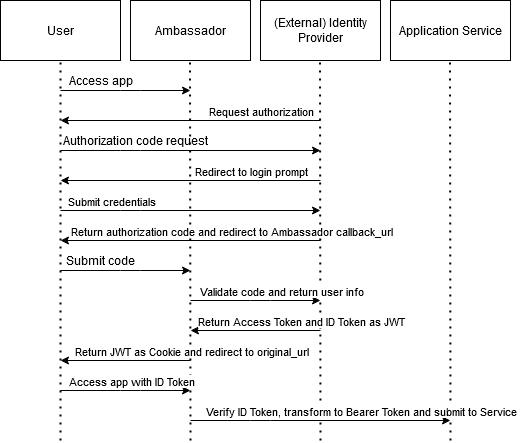

The diagram above was exported from draw.io. Its source (the exported page's mxGraphModel, read from the mxfile embedded in the PNG):
<mxGraphModel dx="1038" dy="547" grid="1" gridSize="10" guides="1" tooltips="1" connect="1" arrows="1" fold="1" page="1" pageScale="1" pageWidth="850" pageHeight="1100" math="0" shadow="0">
  <root>
    <mxCell id="0" />
    <mxCell id="1" parent="0" />
    <mxCell id="Zf4rKn4PU2hY6tK6CrB7-1" value="User" style="rounded=0;whiteSpace=wrap;html=1;" vertex="1" parent="1">
      <mxGeometry width="120" height="60" as="geometry" />
    </mxCell>
    <mxCell id="Zf4rKn4PU2hY6tK6CrB7-2" value="Ambassador" style="rounded=0;whiteSpace=wrap;html=1;" vertex="1" parent="1">
      <mxGeometry x="130" width="120" height="60" as="geometry" />
    </mxCell>
    <mxCell id="Zf4rKn4PU2hY6tK6CrB7-3" value="(External) Identity Provider" style="rounded=0;whiteSpace=wrap;html=1;" vertex="1" parent="1">
      <mxGeometry x="260" width="120" height="60" as="geometry" />
    </mxCell>
    <mxCell id="Zf4rKn4PU2hY6tK6CrB7-4" value="Application Service" style="rounded=0;whiteSpace=wrap;html=1;" vertex="1" parent="1">
      <mxGeometry x="390" width="120" height="60" as="geometry" />
    </mxCell>
    <mxCell id="Zf4rKn4PU2hY6tK6CrB7-5" value="" style="endArrow=none;dashed=1;html=1;dashPattern=1 3;strokeWidth=2;entryX=0.5;entryY=1;entryDx=0;entryDy=0;" edge="1" parent="1" target="Zf4rKn4PU2hY6tK6CrB7-1">
      <mxGeometry width="50" height="50" relative="1" as="geometry">
        <mxPoint x="60" y="440" as="sourcePoint" />
        <mxPoint x="450" y="190" as="targetPoint" />
      </mxGeometry>
    </mxCell>
    <mxCell id="Zf4rKn4PU2hY6tK6CrB7-6" value="" style="endArrow=none;dashed=1;html=1;dashPattern=1 3;strokeWidth=2;entryX=0.5;entryY=1;entryDx=0;entryDy=0;" edge="1" parent="1">
      <mxGeometry width="50" height="50" relative="1" as="geometry">
        <mxPoint x="190" y="440" as="sourcePoint" />
        <mxPoint x="189.5" y="60" as="targetPoint" />
      </mxGeometry>
    </mxCell>
    <mxCell id="Zf4rKn4PU2hY6tK6CrB7-7" value="" style="endArrow=none;dashed=1;html=1;dashPattern=1 3;strokeWidth=2;entryX=0.5;entryY=1;entryDx=0;entryDy=0;" edge="1" parent="1">
      <mxGeometry width="50" height="50" relative="1" as="geometry">
        <mxPoint x="320" y="440" as="sourcePoint" />
        <mxPoint x="319.5" y="60" as="targetPoint" />
      </mxGeometry>
    </mxCell>
    <mxCell id="Zf4rKn4PU2hY6tK6CrB7-8" value="" style="endArrow=none;dashed=1;html=1;dashPattern=1 3;strokeWidth=2;entryX=0.5;entryY=1;entryDx=0;entryDy=0;" edge="1" parent="1">
      <mxGeometry width="50" height="50" relative="1" as="geometry">
        <mxPoint x="450" y="440" as="sourcePoint" />
        <mxPoint x="449.5" y="60" as="targetPoint" />
      </mxGeometry>
    </mxCell>
    <object label="" id="Zf4rKn4PU2hY6tK6CrB7-9">
      <mxCell style="endArrow=classic;html=1;spacingTop=0;spacingRight=0;spacingBottom=0;spacingLeft=0;labelPosition=center;verticalLabelPosition=middle;align=center;verticalAlign=middle;" edge="1" parent="1">
        <mxGeometry width="50" height="50" relative="1" as="geometry">
          <mxPoint x="60" y="90" as="sourcePoint" />
          <mxPoint x="190" y="90" as="targetPoint" />
          <Array as="points">
            <mxPoint x="130" y="90" />
          </Array>
        </mxGeometry>
      </mxCell>
    </object>
    <mxCell id="Zf4rKn4PU2hY6tK6CrB7-10" value="" style="endArrow=classic;html=1;" edge="1" parent="1">
      <mxGeometry width="50" height="50" relative="1" as="geometry">
        <mxPoint x="60" y="150" as="sourcePoint" />
        <mxPoint x="320" y="150" as="targetPoint" />
        <Array as="points">
          <mxPoint x="130" y="150" />
        </Array>
      </mxGeometry>
    </mxCell>
    <mxCell id="Zf4rKn4PU2hY6tK6CrB7-11" value="" style="endArrow=classic;html=1;" edge="1" parent="1">
      <mxGeometry width="50" height="50" relative="1" as="geometry">
        <mxPoint x="320" y="120" as="sourcePoint" />
        <mxPoint x="60" y="120" as="targetPoint" />
      </mxGeometry>
    </mxCell>
    <mxCell id="Zf4rKn4PU2hY6tK6CrB7-17" value="Request authorization" style="edgeLabel;html=1;align=center;verticalAlign=middle;resizable=0;points=[];" vertex="1" connectable="0" parent="Zf4rKn4PU2hY6tK6CrB7-11">
      <mxGeometry x="0.4769" y="-4" relative="1" as="geometry">
        <mxPoint x="132" y="-6" as="offset" />
      </mxGeometry>
    </mxCell>
    <mxCell id="Zf4rKn4PU2hY6tK6CrB7-16" value="Access app" style="text;html=1;align=center;verticalAlign=middle;resizable=0;points=[];autosize=1;" vertex="1" parent="1">
      <mxGeometry x="60" y="70" width="80" height="20" as="geometry" />
    </mxCell>
    <mxCell id="Zf4rKn4PU2hY6tK6CrB7-18" value="Authorization code request" style="text;html=1;align=center;verticalAlign=middle;resizable=0;points=[];autosize=1;" vertex="1" parent="1">
      <mxGeometry x="60" y="130" width="150" height="20" as="geometry" />
    </mxCell>
    <mxCell id="Zf4rKn4PU2hY6tK6CrB7-19" value="" style="endArrow=classic;html=1;" edge="1" parent="1">
      <mxGeometry width="50" height="50" relative="1" as="geometry">
        <mxPoint x="320" y="180" as="sourcePoint" />
        <mxPoint x="60" y="180" as="targetPoint" />
      </mxGeometry>
    </mxCell>
    <mxCell id="Zf4rKn4PU2hY6tK6CrB7-20" value="Redirect to login prompt" style="edgeLabel;html=1;align=center;verticalAlign=middle;resizable=0;points=[];" vertex="1" connectable="0" parent="Zf4rKn4PU2hY6tK6CrB7-19">
      <mxGeometry x="0.4769" y="-4" relative="1" as="geometry">
        <mxPoint x="122" y="-6" as="offset" />
      </mxGeometry>
    </mxCell>
    <mxCell id="Zf4rKn4PU2hY6tK6CrB7-21" value="" style="endArrow=classic;html=1;" edge="1" parent="1">
      <mxGeometry width="50" height="50" relative="1" as="geometry">
        <mxPoint x="60" y="210" as="sourcePoint" />
        <mxPoint x="320" y="210" as="targetPoint" />
        <Array as="points">
          <mxPoint x="130" y="210" />
        </Array>
      </mxGeometry>
    </mxCell>
    <mxCell id="Zf4rKn4PU2hY6tK6CrB7-22" value="Submit credentials" style="edgeLabel;html=1;align=center;verticalAlign=middle;resizable=0;points=[];" vertex="1" connectable="0" parent="Zf4rKn4PU2hY6tK6CrB7-21">
      <mxGeometry x="-0.3538" y="4" relative="1" as="geometry">
        <mxPoint x="-34" y="-6" as="offset" />
      </mxGeometry>
    </mxCell>
    <mxCell id="Zf4rKn4PU2hY6tK6CrB7-23" value="" style="endArrow=classic;html=1;" edge="1" parent="1">
      <mxGeometry width="50" height="50" relative="1" as="geometry">
        <mxPoint x="320" y="240" as="sourcePoint" />
        <mxPoint x="60" y="240" as="targetPoint" />
      </mxGeometry>
    </mxCell>
    <mxCell id="Zf4rKn4PU2hY6tK6CrB7-24" value="Return authorization code and redirect to Ambassador callback_url" style="edgeLabel;html=1;align=center;verticalAlign=middle;resizable=0;points=[];" vertex="1" connectable="0" parent="Zf4rKn4PU2hY6tK6CrB7-23">
      <mxGeometry x="0.4769" y="-4" relative="1" as="geometry">
        <mxPoint x="102" y="-6" as="offset" />
      </mxGeometry>
    </mxCell>
    <object label="" id="Zf4rKn4PU2hY6tK6CrB7-27">
      <mxCell style="endArrow=classic;html=1;spacingTop=0;spacingRight=0;spacingBottom=0;spacingLeft=0;labelPosition=center;verticalLabelPosition=middle;align=center;verticalAlign=middle;" edge="1" parent="1">
        <mxGeometry width="50" height="50" relative="1" as="geometry">
          <mxPoint x="60" y="270" as="sourcePoint" />
          <mxPoint x="190" y="270" as="targetPoint" />
          <Array as="points">
            <mxPoint x="130" y="270" />
          </Array>
        </mxGeometry>
      </mxCell>
    </object>
    <mxCell id="Zf4rKn4PU2hY6tK6CrB7-28" value="Submit code" style="text;html=1;align=center;verticalAlign=middle;resizable=0;points=[];autosize=1;" vertex="1" parent="1">
      <mxGeometry x="60" y="250" width="80" height="20" as="geometry" />
    </mxCell>
    <object label="" id="Zf4rKn4PU2hY6tK6CrB7-29">
      <mxCell style="endArrow=classic;html=1;spacingTop=0;spacingRight=0;spacingBottom=0;spacingLeft=0;labelPosition=center;verticalLabelPosition=middle;align=center;verticalAlign=middle;" edge="1" parent="1">
        <mxGeometry width="50" height="50" relative="1" as="geometry">
          <mxPoint x="190" y="300" as="sourcePoint" />
          <mxPoint x="320" y="300" as="targetPoint" />
          <Array as="points">
            <mxPoint x="260" y="300" />
          </Array>
        </mxGeometry>
      </mxCell>
    </object>
    <mxCell id="Zf4rKn4PU2hY6tK6CrB7-30" value="Validate code and return user info" style="edgeLabel;html=1;align=center;verticalAlign=middle;resizable=0;points=[];" vertex="1" connectable="0" parent="Zf4rKn4PU2hY6tK6CrB7-29">
      <mxGeometry x="0.0769" y="22" relative="1" as="geometry">
        <mxPoint x="20" y="12" as="offset" />
      </mxGeometry>
    </mxCell>
    <mxCell id="Zf4rKn4PU2hY6tK6CrB7-31" value="" style="endArrow=classic;html=1;" edge="1" parent="1">
      <mxGeometry width="50" height="50" relative="1" as="geometry">
        <mxPoint x="320" y="330" as="sourcePoint" />
        <mxPoint x="190" y="330" as="targetPoint" />
      </mxGeometry>
    </mxCell>
    <mxCell id="Zf4rKn4PU2hY6tK6CrB7-32" value="Return Access Token and ID Token as JWT" style="edgeLabel;html=1;align=center;verticalAlign=middle;resizable=0;points=[];" vertex="1" connectable="0" parent="Zf4rKn4PU2hY6tK6CrB7-31">
      <mxGeometry x="0.5538" y="1" relative="1" as="geometry">
        <mxPoint x="81" y="-11" as="offset" />
      </mxGeometry>
    </mxCell>
    <mxCell id="Zf4rKn4PU2hY6tK6CrB7-33" value="" style="endArrow=classic;html=1;" edge="1" parent="1">
      <mxGeometry width="50" height="50" relative="1" as="geometry">
        <mxPoint x="190" y="360" as="sourcePoint" />
        <mxPoint x="60" y="360" as="targetPoint" />
      </mxGeometry>
    </mxCell>
    <mxCell id="Zf4rKn4PU2hY6tK6CrB7-34" value="Return JWT as Cookie and redirect to original_url" style="edgeLabel;html=1;align=center;verticalAlign=middle;resizable=0;points=[];" vertex="1" connectable="0" parent="Zf4rKn4PU2hY6tK6CrB7-33">
      <mxGeometry x="0.5538" y="1" relative="1" as="geometry">
        <mxPoint x="101" y="-11" as="offset" />
      </mxGeometry>
    </mxCell>
    <object label="" id="Zf4rKn4PU2hY6tK6CrB7-35">
      <mxCell style="endArrow=classic;html=1;spacingTop=0;spacingRight=0;spacingBottom=0;spacingLeft=0;labelPosition=center;verticalLabelPosition=middle;align=center;verticalAlign=middle;" edge="1" parent="1">
        <mxGeometry width="50" height="50" relative="1" as="geometry">
          <mxPoint x="60" y="390" as="sourcePoint" />
          <mxPoint x="190" y="390" as="targetPoint" />
          <Array as="points">
            <mxPoint x="130" y="390" />
          </Array>
        </mxGeometry>
      </mxCell>
    </object>
    <mxCell id="Zf4rKn4PU2hY6tK6CrB7-36" value="Access app with ID Token" style="edgeLabel;html=1;align=center;verticalAlign=middle;resizable=0;points=[];" vertex="1" connectable="0" parent="Zf4rKn4PU2hY6tK6CrB7-35">
      <mxGeometry x="0.0769" y="-54" relative="1" as="geometry">
        <mxPoint y="-64" as="offset" />
      </mxGeometry>
    </mxCell>
    <mxCell id="Zf4rKn4PU2hY6tK6CrB7-37" value="" style="endArrow=classic;html=1;" edge="1" parent="1">
      <mxGeometry width="50" height="50" relative="1" as="geometry">
        <mxPoint x="190" y="420" as="sourcePoint" />
        <mxPoint x="450" y="420" as="targetPoint" />
        <Array as="points">
          <mxPoint x="260" y="420" />
        </Array>
      </mxGeometry>
    </mxCell>
    <mxCell id="Zf4rKn4PU2hY6tK6CrB7-38" value="Verify ID Token, transform to Bearer Token and submit to Service " style="edgeLabel;html=1;align=center;verticalAlign=middle;resizable=0;points=[];" vertex="1" connectable="0" parent="Zf4rKn4PU2hY6tK6CrB7-37">
      <mxGeometry x="-0.3538" y="4" relative="1" as="geometry">
        <mxPoint x="86" y="-6" as="offset" />
      </mxGeometry>
    </mxCell>
  </root>
</mxGraphModel>